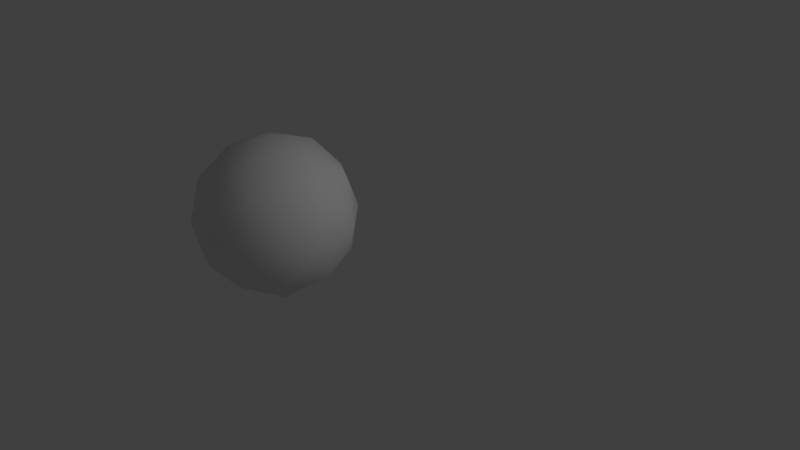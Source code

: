 # Source: data.blend  (saved by Blender 2.52.0; exported with 4.5.12 LTS)
import bpy
from mathutils import Matrix  # noqa: F401  (used for matrix-valued properties, if any)

bpy.ops.wm.read_factory_settings(use_empty=True)
scene = bpy.context.scene
scene.name = 'Scene'

# ---- collections
col_collection_1 = bpy.data.collections.new('Collection 1'); scene.collection.children.link(col_collection_1)
col_collection_2 = bpy.data.collections.new('Collection 2'); scene.collection.children.link(col_collection_2)
col_collection_2.hide_render = True
col_collection_2.hide_viewport = True

# ---- world
world_world = bpy.data.worlds.new('World'); scene.world = world_world
world_world.color = (0.05088, 0.05088, 0.05088)
world_world.use_sun_shadow = False
world_world.sun_shadow_jitter_overblur = 0.0
world_world.cycles.sampling_method = 'MANUAL'
world_world.cycles.sample_map_resolution = 256

# ---- lights
light_spot = bpy.data.lights.new('Spot', 'POINT')
light_spot.transmission_factor = 0.0
light_spot.cutoff_distance = 30.0
light_spot.energy = 100.0
light_spot.shadow_buffer_clip_start = 1.001
light_spot.shadow_soft_size = 1.0
light_spot.shadow_maximum_resolution = 0.006
light_spot.use_absolute_resolution = True
light_spot.cycles.use_multiple_importance_sampling = False

# ---- meshes
me_mesh_1509 = bpy.data.meshes.new('Mesh.1509')
me_mesh_1509.from_pydata([(-0.1421, -0.08785, -0.01399), (-0.1421, -0.08785, 0.01393), (-0.03354, -0.1294, -0.01396), (-0.03354, -0.1294, 0.01396), (0.03674, -0.1645, -0.01395), (0.03674, -0.1645, 0.01397), (0.1421, 0.03354, -0.01393), (0.1421, 0.03354, 0.01399), (-0.0591, 0.1645, -0.01399), (-0.0591, 0.1645, 0.01393), (-0.08465, 0.1421, -0.01396), (-0.08465, 0.1421, 0.01396), (-0.1166, 0.07187, -0.01396), (-0.1166, 0.07187, 0.01396), (-0.1294, 0.02396, -0.01394), (-0.1294, 0.02396, 0.01398)], [], [(0, 2, 3, 1), (2, 4, 5, 3), (4, 6, 7, 5), (6, 8, 9, 7), (8, 10, 11, 9), (10, 12, 13, 11), (12, 14, 15, 13), (14, 0, 1, 15), (6, 8, 10), (6, 10, 12), (6, 12, 14), (4, 6, 14), (14, 0, 2), (4, 14, 2), (7, 9, 11), (7, 11, 13), (7, 13, 15), (5, 7, 15), (3, 15, 1), (5, 15, 3)])
_uv = me_mesh_1509.uv_layers.new(name='crackUV')
_uv.uv.foreach_set('vector', [0.0, 0.0, 0.0, 0.02, 21.39, 0.02, 21.39, 0.0, 21.39, 0.0, 21.39, 0.02, 38.18, 0.02, 38.18, 0.0, 38.18, 0.0, 38.18, 0.02, 51.76, 0.02, 51.76, 0.0, 51.76, 0.0, 51.76, 0.02, 68.16, 0.02, 68.16, 0.0, 68.16, 0.0, 68.16, 0.02, 94.73, 0.02, 94.73, 0.0, 94.73, 0.0, 94.73, 0.02, 121.4, 0.02, 121.4, 0.0, 121.4, 0.0, 121.4, 0.02, 146.9, 0.02, 146.9, 0.0, 0.0, 0.0, 1.0, 0.0, 1.0, 1.0, 0.0, 1.0, 0.5645, 0.7285, 0.5029, 0.7686, 0.4951, 0.7617, 0.5645, 0.7285, 0.4951, 0.7617, 0.4854, 0.7402, 0.5645, 0.7285, 0.4854, 0.7402, 0.4814, 0.7256, 0.5322, 0.668, 0.5645, 0.7285, 0.4814, 0.7256, 0.4814, 0.7256, 0.4775, 0.6914, 0.5107, 0.6787, 0.5322, 0.668, 0.4814, 0.7256, 0.5107, 0.6787, 0.5645, 0.7285, 0.5029, 0.7686, 0.4951, 0.7617, 0.5645, 0.7285, 0.4951, 0.7617, 0.4854, 0.7402, 0.5645, 0.7285, 0.4854, 0.7402, 0.4814, 0.7256, 0.5322, 0.668, 0.5645, 0.7285, 0.4814, 0.7256, 0.5107, 0.6787, 0.4814, 0.7256, 0.4775, 0.6914, 0.5322, 0.668, 0.4814, 0.7256, 0.5107, 0.6787])
me_mesh_1509.use_remesh_preserve_volume = False
me_mesh_1509.use_remesh_preserve_attributes = False
me_mesh_1509.use_mirror_vertex_groups = False
me_mesh_1509.update()
me_mesh_2286 = bpy.data.meshes.new('Mesh.2286')
me_mesh_2286.from_pydata([(0.0106, -0.00641, -0.008045), (-0.0106, -0.00641, -0.008414), (0.004426, 0.00641, -0.007501), (0.00398, -0.00641, 0.008414)], [], [(0, 1, 2), (3, 0, 2), (0, 3, 1), (1, 3, 2)])
me_mesh_2286.polygons.foreach_set('use_smooth', [1, 1, 0, 1])
_uv = me_mesh_2286.uv_layers.new(name='UVTex')
_uv.uv.foreach_set('vector', [0.2692, 0.6399, 0.2682, 0.6347, 0.272, 0.6378, 0.7883, 0.4494, 0.79, 0.4535, 0.7866, 0.4542, 0.666, 0.2691, 0.6744, 0.2765, 0.6604, 0.2927, 0.4523, 0.9295, 0.4489, 0.9348, 0.4547, 0.9346])
me_mesh_2286.use_remesh_preserve_volume = False
me_mesh_2286.use_remesh_preserve_attributes = False
me_mesh_2286.use_mirror_vertex_groups = False
me_mesh_2286.update()
me_sphere_001 = bpy.data.meshes.new('Sphere.001')
me_sphere_001.from_pydata([(0.0, 0.0, -0.7982), (0.5776, -0.4196, -0.357), (-0.2206, -0.679, -0.357), (-0.7139, 0.0, -0.357), (-0.2206, 0.679, -0.357), (0.5776, 0.4196, -0.357), (0.2206, -0.679, 0.357), (-0.5776, -0.4196, 0.357), (-0.5776, 0.4196, 0.357), (0.2206, 0.679, 0.357), (0.7139, 0.0, 0.357), (0.0, 0.0, 0.7982), (0.3395, -0.2466, -0.679), (-0.1297, -0.3991, -0.679), (0.2098, -0.6457, -0.4196), (0.3395, 0.2466, -0.679), (0.679, 0.0, -0.4196), (-0.4196, 0.0, -0.679), (-0.5493, -0.3991, -0.4196), (-0.1297, 0.3991, -0.679), (-0.5493, 0.3991, -0.4196), (0.2098, 0.6457, -0.4196), (0.7591, 0.2467, 0.0), (0.7591, -0.2467, 0.0), (0.4692, -0.6457, 0.0), (0.0, -0.7982, 0.0), (-0.4692, -0.6457, 0.0), (-0.7591, -0.2467, 0.0), (-0.7591, 0.2467, 0.0), (-0.4692, 0.6457, 0.0), (0.0, 0.7982, 0.0), (0.4692, 0.6457, 0.0), (0.5493, -0.3991, 0.4196), (-0.2098, -0.6457, 0.4196), (-0.679, 0.0, 0.4196), (-0.2098, 0.6457, 0.4196), (0.5493, 0.3991, 0.4196), (0.4196, 0.0, 0.679), (0.1297, -0.3991, 0.679), (-0.3395, -0.2466, 0.679), (-0.3395, 0.2466, 0.679), (0.1297, 0.3991, 0.679)], [], [(14, 12, 1), (12, 14, 13), (2, 13, 14), (13, 0, 12), (16, 1, 12), (12, 15, 16), (5, 16, 15), (12, 0, 15), (18, 13, 2), (13, 18, 17), (3, 17, 18), (17, 0, 13), (20, 17, 3), (17, 20, 19), (4, 19, 20), (19, 0, 17), (21, 19, 4), (19, 21, 15), (5, 15, 21), (15, 0, 19), (23, 1, 16), (16, 22, 23), (10, 23, 22), (22, 16, 5), (25, 2, 14), (14, 24, 25), (6, 25, 24), (24, 14, 1), (27, 3, 18), (18, 26, 27), (7, 27, 26), (26, 18, 2), (29, 4, 20), (20, 28, 29), (8, 29, 28), (28, 20, 3), (31, 5, 21), (21, 30, 31), (9, 31, 30), (30, 21, 4), (32, 23, 10), (23, 32, 24), (6, 24, 32), (24, 1, 23), (33, 25, 6), (25, 33, 26), (7, 26, 33), (26, 2, 25), (34, 27, 7), (27, 34, 28), (8, 28, 34), (28, 3, 27), (35, 29, 8), (29, 35, 30), (9, 30, 35), (30, 4, 29), (36, 31, 9), (31, 36, 22), (10, 22, 36), (22, 5, 31), (38, 6, 32), (32, 37, 38), (11, 38, 37), (37, 32, 10), (39, 7, 33), (33, 38, 39), (11, 39, 38), (38, 33, 6), (40, 8, 34), (34, 39, 40), (11, 40, 39), (39, 34, 7), (41, 9, 35), (35, 40, 41), (11, 41, 40), (40, 35, 8), (37, 10, 36), (36, 41, 37), (11, 37, 41), (41, 36, 9)])
me_sphere_001.polygons.foreach_set('use_smooth', [True] * 80)
_uv = me_sphere_001.uv_layers.new(name='UVTex')
_uv.uv.foreach_set('vector', [0.0, 0.0, 1.0, 0.0, 1.0, 1.0, 0.0, 0.0, 1.0, 0.0, 1.0, 1.0, 0.0, 0.0, 1.0, 0.0, 1.0, 1.0, 0.0, 0.0, 1.0, 0.0, 1.0, 1.0, 0.0, 0.0, 1.0, 0.0, 1.0, 1.0, 0.0, 0.0, 1.0, 0.0, 1.0, 1.0, 0.0, 0.0, 1.0, 0.0, 1.0, 1.0, 0.0, 0.0, 1.0, 0.0, 1.0, 1.0, 0.0, 0.0, 1.0, 0.0, 1.0, 1.0, 0.0, 0.0, 1.0, 0.0, 1.0, 1.0, 0.0, 0.0, 1.0, 0.0, 1.0, 1.0, 0.0, 0.0, 1.0, 0.0, 1.0, 1.0, 0.0, 0.0, 1.0, 0.0, 1.0, 1.0, 0.0, 0.0, 1.0, 0.0, 1.0, 1.0, 0.0, 0.0, 1.0, 0.0, 1.0, 1.0, 0.0, 0.0, 1.0, 0.0, 1.0, 1.0, 0.0, 0.0, 1.0, 0.0, 1.0, 1.0, 0.0, 0.0, 1.0, 0.0, 1.0, 1.0, 0.0, 0.0, 1.0, 0.0, 1.0, 1.0, 0.0, 0.0, 1.0, 0.0, 1.0, 1.0, 0.0, 0.0, 1.0, 0.0, 1.0, 1.0, 0.0, 0.0, 1.0, 0.0, 1.0, 1.0, 0.0, 0.0, 1.0, 0.0, 1.0, 1.0, 0.0, 0.0, 1.0, 0.0, 1.0, 1.0, 0.0, 0.0, 1.0, 0.0, 1.0, 1.0, 0.0, 0.0, 1.0, 0.0, 1.0, 1.0, 0.0, 0.0, 1.0, 0.0, 1.0, 1.0, 0.0, 0.0, 1.0, 0.0, 1.0, 1.0, 0.0, 0.0, 1.0, 0.0, 1.0, 1.0, 0.0, 0.0, 1.0, 0.0, 1.0, 1.0, 0.0, 0.0, 1.0, 0.0, 1.0, 1.0, 0.0, 0.0, 1.0, 0.0, 1.0, 1.0, 0.0, 0.0, 1.0, 0.0, 1.0, 1.0, 0.0, 0.0, 1.0, 0.0, 1.0, 1.0, 0.0, 0.0, 1.0, 0.0, 1.0, 1.0, 0.0, 0.0, 1.0, 0.0, 1.0, 1.0, 0.0, 0.0, 1.0, 0.0, 1.0, 1.0, 0.0, 0.0, 1.0, 0.0, 1.0, 1.0, 0.0, 0.0, 1.0, 0.0, 1.0, 1.0, 0.0, 0.0, 1.0, 0.0, 1.0, 1.0, 0.0, 0.0, 1.0, 0.0, 1.0, 1.0, 0.0, 0.0, 1.0, 0.0, 1.0, 1.0, 0.0, 0.0, 1.0, 0.0, 1.0, 1.0, 0.0, 0.0, 1.0, 0.0, 1.0, 1.0, 0.0, 0.0, 1.0, 0.0, 1.0, 1.0, 0.0, 0.0, 1.0, 0.0, 1.0, 1.0, 0.0, 0.0, 1.0, 0.0, 1.0, 1.0, 0.0, 0.0, 1.0, 0.0, 1.0, 1.0, 0.0, 0.0, 1.0, 0.0, 1.0, 1.0, 0.0, 0.0, 1.0, 0.0, 1.0, 1.0, 0.0, 0.0, 1.0, 0.0, 1.0, 1.0, 0.0, 0.0, 1.0, 0.0, 1.0, 1.0, 0.0, 0.0, 1.0, 0.0, 1.0, 1.0, 0.0, 0.0, 1.0, 0.0, 1.0, 1.0, 0.0, 0.0, 1.0, 0.0, 1.0, 1.0, 0.0, 0.0, 1.0, 0.0, 1.0, 1.0, 0.0, 0.0, 1.0, 0.0, 1.0, 1.0, 0.0, 0.0, 1.0, 0.0, 1.0, 1.0, 0.0, 0.0, 1.0, 0.0, 1.0, 1.0, 0.0, 0.0, 1.0, 0.0, 1.0, 1.0, 0.0, 0.0, 1.0, 0.0, 1.0, 1.0, 0.0, 0.0, 1.0, 0.0, 1.0, 1.0, 0.0, 0.0, 1.0, 0.0, 1.0, 1.0, 0.0, 0.0, 1.0, 0.0, 1.0, 1.0, 0.0, 0.0, 1.0, 0.0, 1.0, 1.0, 0.0, 0.0, 1.0, 0.0, 1.0, 1.0, 0.0, 0.0, 1.0, 0.0, 1.0, 1.0, 0.0, 0.0, 1.0, 0.0, 1.0, 1.0, 0.0, 0.0, 1.0, 0.0, 1.0, 1.0, 0.0, 0.0, 1.0, 0.0, 1.0, 1.0, 0.0, 0.0, 1.0, 0.0, 1.0, 1.0, 0.0, 0.0, 1.0, 0.0, 1.0, 1.0, 0.0, 0.0, 1.0, 0.0, 1.0, 1.0, 0.0, 0.0, 1.0, 0.0, 1.0, 1.0, 0.0, 0.0, 1.0, 0.0, 1.0, 1.0, 0.0, 0.0, 1.0, 0.0, 1.0, 1.0, 0.0, 0.0, 1.0, 0.0, 1.0, 1.0, 0.0, 0.0, 1.0, 0.0, 1.0, 1.0, 0.0, 0.0, 1.0, 0.0, 1.0, 1.0, 0.0, 0.0, 1.0, 0.0, 1.0, 1.0])
me_sphere_001.use_remesh_preserve_volume = False
me_sphere_001.use_remesh_preserve_attributes = False
me_sphere_001.use_mirror_vertex_groups = False
me_sphere_001.update()
me_mesh_1803 = bpy.data.meshes.new('Mesh.1803')
me_mesh_1803.from_pydata([(-0.7223, 0.4453, 0.2407), (-0.7223, 0.4453, 0.0606), (-0.7223, -0.006994, 0.2407), (-0.1872, -0.3046, 0.2407), (-0.4913, -0.2575, 0.2407), (0.07878, -0.3558, 0.03365), (0.4785, 0.4453, 0.2407), (0.7223, -0.4453, 0.2407), (0.381, -0.4078, -0.07611), (-0.02454, 0.4453, -0.2407)], [], [(0, 1, 2), (3, 4, 5), (3, 0, 2, 4), (1, 5, 4, 2), (6, 0, 3, 7), (3, 5, 8, 7), (1, 0, 6, 9), (7, 8, 9, 6), (1, 9, 8, 5)])
me_mesh_1803.polygons.foreach_set('use_smooth', [0, 1, 0, 1, 0, 1, 0, 1, 1])
_uv = me_mesh_1803.uv_layers.new(name='UVTex')
_uv.uv.foreach_set('vector', [nan, nan, nan, nan, nan, nan, nan, nan, nan, nan, nan, nan, 1.0, 0.6251, 1.0, 1.0, 0.0, 0.0, 0.1619, 0.0, 0.851, 0.6598, 0.6615, 0.4492, 0.8132, 0.4732, 0.8671, 0.5391, 0.3996, 5.87e-09, 1.0, 0.0, 1.0, 0.3749, 0.3791, 0.4453, 0.3466, 0.6964, 0.3872, 0.6215, 0.446, 0.5651, 0.5567, 0.6025, 1.0, 1.0, 0.0, 1.0, 5.711e-08, 0.3996, 1.0, 0.6511, 0.4143, 0.3925, 0.3788, 0.5037, 0.5408, 0.6804, 0.6071, 0.5195, 0.851, 0.6598, 0.661, 0.6625, 0.581, 0.4365, 0.6615, 0.4492])
me_mesh_1803.use_remesh_preserve_volume = False
me_mesh_1803.use_remesh_preserve_attributes = False
me_mesh_1803.use_mirror_vertex_groups = False
me_mesh_1803.update()

# ---- objects
ob_lamp = bpy.data.objects.new('Lamp', light_spot)
ob_active_shard = bpy.data.objects.new('ACTIVE_SHARD', me_mesh_1509)
ob_bomb = bpy.data.objects.new('BOMB', None)
ob_freezer_keep_always = bpy.data.objects.new('FREEZER KEEP ALWAYS', None)
ob_mesh_040 = bpy.data.objects.new('Mesh.040', me_mesh_2286)
ob_projectile = bpy.data.objects.new('PROJECTILE', me_sphere_001)
ob_recorder = bpy.data.objects.new('RECORDER', None)
ob_mesh_017 = bpy.data.objects.new('Mesh.017', me_mesh_1803)

# ---- transforms, parenting, visibility, modifiers, constraints
ob_lamp.location = (4.076, 1.005, 5.904)
ob_lamp.rotation_euler = (0.6503, 0.05522, 1.866)
ob_lamp.lock_rotations_4d = False
ob_lamp.empty_display_type = 'ARROWS'
ob_lamp.color = (0.0, 0.0, 0.0, 0.0)
ob_lamp.lineart.crease_threshold = 0.0
ob_active_shard.location = (-5.96e-08, 4.661, 4.249)
ob_active_shard.rotation_euler = (1.571, 1.794e-16, 1.794e-16)
ob_active_shard.lock_rotations_4d = False
ob_active_shard.empty_display_type = 'ARROWS'
ob_active_shard.show_name = True
ob_active_shard.lineart.crease_threshold = 0.0
_vg = ob_active_shard.vertex_groups.new(name='front')
_vg = ob_active_shard.vertex_groups.new(name='back')
ob_bomb.location = (-3.051, 2.956, 4.377)
ob_bomb.lock_rotations_4d = False
ob_bomb.empty_display_type = 'SPHERE'
ob_bomb.empty_image_offset = (0.0, 0.0)
ob_bomb.show_name = True
ob_bomb.lineart.crease_threshold = 0.0
ob_freezer_keep_always.location = (-0.4193, 2.108, 10.49)
ob_freezer_keep_always.lock_rotations_4d = False
ob_freezer_keep_always.empty_display_type = 'ARROWS'
ob_freezer_keep_always.empty_image_offset = (0.0, 0.0)
ob_freezer_keep_always.show_name = True
ob_freezer_keep_always.lineart.crease_threshold = 0.0
ob_mesh_040.location = (0.7473, -0.9936, 0.1928)
ob_mesh_040.empty_display_type = 'ARROWS'
ob_mesh_040.lineart.crease_threshold = 0.0
ob_projectile.location = (0.0, 0.0, 2.931)
ob_projectile.lock_rotations_4d = False
ob_projectile.empty_display_type = 'ARROWS'
ob_projectile.show_name = True
ob_projectile.lineart.crease_threshold = 0.0
ob_recorder.location = (-0.3629, 4.052, 5.053)
ob_recorder.empty_display_type = 'ARROWS'
ob_recorder.empty_image_offset = (0.0, 0.0)
ob_recorder.show_name = True
ob_recorder.show_wire = True
ob_recorder.lineart.crease_threshold = 0.0
ob_mesh_017.location = (-0.2777, 0.5547, 0.7593)
ob_mesh_017.empty_display_type = 'ARROWS'
ob_mesh_017.lineart.crease_threshold = 0.0
_m = ob_mesh_017.modifiers.new('ParticleSystem 1', 'PARTICLE_SYSTEM')

# ---- collection membership
col_collection_1.objects.link(ob_lamp)
col_collection_1.objects.link(ob_active_shard)
col_collection_1.objects.link(ob_bomb)
col_collection_1.objects.link(ob_freezer_keep_always)
col_collection_1.objects.link(ob_mesh_040)
col_collection_1.objects.link(ob_projectile)
col_collection_1.objects.link(ob_recorder)
col_collection_2.objects.link(ob_mesh_017)

# ---- scene / render settings (as saved in the file)
scene.frame_start = 1; scene.frame_end = 250; scene.frame_set(32)
scene.render.engine = 'BLENDER_EEVEE_NEXT'
scene.render.image_settings.color_mode = 'RGB'
scene.render.image_settings.compression = 90
scene.render.resolution_percentage = 25
scene.render.pixel_aspect_x = 100.0
scene.render.pixel_aspect_y = 100.0
scene.render.dither_intensity = 0.0
scene.render.bake_margin = 2
scene.render.bake_bias = 0.0
scene.render.use_stamp_render_time = False
scene.render.stamp_font_size = 0
scene.cycles.use_denoising = False
scene.cycles.samples = 10
scene.cycles.sampling_pattern = 'TABULATED_SOBOL'
scene.cycles.light_sampling_threshold = 0.0
scene.cycles.use_adaptive_sampling = False
scene.cycles.use_light_tree = False
scene.cycles.blur_glossy = 0.0
scene.cycles.volume_bounces = 1
scene.cycles.pixel_filter_type = 'GAUSSIAN'
scene.cycles.sample_clamp_indirect = 0.0
scene.view_settings.view_transform = 'Standard'
bpy.context.view_layer.update()

# ---- added for rendering (the .blend has no active camera): camera
cam_auto = bpy.data.cameras.new('AutoCamera')
cam_auto.lens = 50.0
cam_auto.sensor_width = 36.0
cam_auto.clip_end = 1000.0
ob_auto_camera = bpy.data.objects.new('AutoCamera', cam_auto)
scene.collection.objects.link(ob_auto_camera)
ob_auto_camera.location = (6.9343, -6.48376, 7.63389)
ob_auto_camera.rotation_euler = (1.09748, -7.21219e-08, 0.694738)
scene.camera = ob_auto_camera
bpy.context.view_layer.update()
